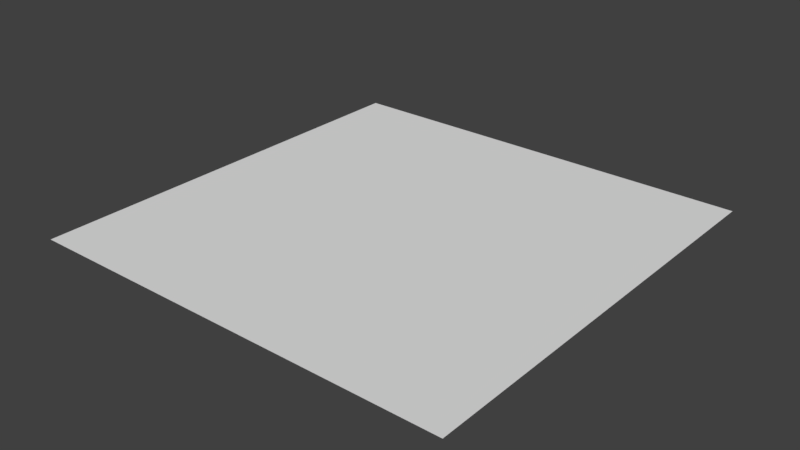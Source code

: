 # Source: GrassGround.blend  (saved by Blender 2.79.0; exported with 4.5.12 LTS)
import bpy
from mathutils import Matrix  # noqa: F401  (used for matrix-valued properties, if any)

bpy.ops.wm.read_factory_settings(use_empty=True)
scene = bpy.context.scene
scene.name = 'Scene'

# ---- collections
col_collection_1 = bpy.data.collections.new('Collection 1'); scene.collection.children.link(col_collection_1)

# ---- materials (node trees are filled in below, after node groups)
mat_grassground = bpy.data.materials.new('GrassGround')
mat_grassground.alpha_threshold = 0.0
mat_grassground.use_transparent_shadow = False
mat_grassground.roughness = 0.5

# ---- material node trees

# ---- world
world_world = bpy.data.worlds.new('World'); scene.world = world_world
world_world.color = (0.05088, 0.05088, 0.05088)
world_world.use_sun_shadow = False
world_world.sun_shadow_jitter_overblur = 0.0
world_world.cycles.sampling_method = 'MANUAL'

# ---- meshes
me_plane = bpy.data.meshes.new('Plane')
me_plane.from_pydata([(-8.0, -8.0, 0.0), (8.0, -8.0, 0.0), (-8.0, 8.0, 0.0), (8.0, 8.0, 0.0)], [], [(0, 1, 3, 2)])
_uv = me_plane.uv_layers.new(name='UVMap')
_uv.uv.foreach_set('vector', [-2.499, -2.499, 3.499, -2.499, 3.499, 3.499, -2.499, 3.499])
me_plane.materials.append(mat_grassground)
me_plane.use_remesh_preserve_volume = False
me_plane.use_remesh_preserve_attributes = False
me_plane.use_mirror_vertex_groups = False
me_plane.update()

# ---- objects
ob_plane = bpy.data.objects.new('Plane', me_plane)

# ---- transforms, parenting, visibility, modifiers, constraints
ob_plane.location = (0.0, 0.0, 0.0)
ob_plane.lineart.crease_threshold = 0.0

# ---- collection membership
col_collection_1.objects.link(ob_plane)

# ---- scene / render settings (as saved in the file)
scene.frame_start = 1; scene.frame_end = 250; scene.frame_set(1)
scene.render.engine = 'BLENDER_EEVEE_NEXT'
scene.render.resolution_percentage = 50
scene.render.dither_intensity = 0.0
scene.cycles.use_denoising = False
scene.cycles.samples = 128
scene.cycles.sampling_pattern = 'TABULATED_SOBOL'
scene.cycles.use_adaptive_sampling = False
scene.cycles.use_light_tree = False
scene.cycles.blur_glossy = 0.0
scene.cycles.sample_clamp_indirect = 0.0
scene.view_settings.view_transform = 'Standard'
bpy.context.view_layer.update()

# ---- added for rendering (the .blend has no active camera and no usable light): camera, sun
cam_auto = bpy.data.cameras.new('AutoCamera')
cam_auto.lens = 50.0
cam_auto.sensor_width = 36.0
cam_auto.clip_end = 1000.0
ob_auto_camera = bpy.data.objects.new('AutoCamera', cam_auto)
scene.collection.objects.link(ob_auto_camera)
ob_auto_camera.location = (20.9354, -25.1225, 16.7484)
ob_auto_camera.rotation_euler = (1.09748, -7.21219e-08, 0.694738)
scene.camera = ob_auto_camera
light_auto_sun = bpy.data.lights.new('AutoSun', 'SUN')
light_auto_sun.energy = 3.0
light_auto_sun.angle = 0.0523599
ob_auto_sun = bpy.data.objects.new('AutoSun', light_auto_sun)
scene.collection.objects.link(ob_auto_sun)
ob_auto_sun.rotation_euler = (0.872665, 0.174533, 0.523599)
bpy.context.view_layer.update()
